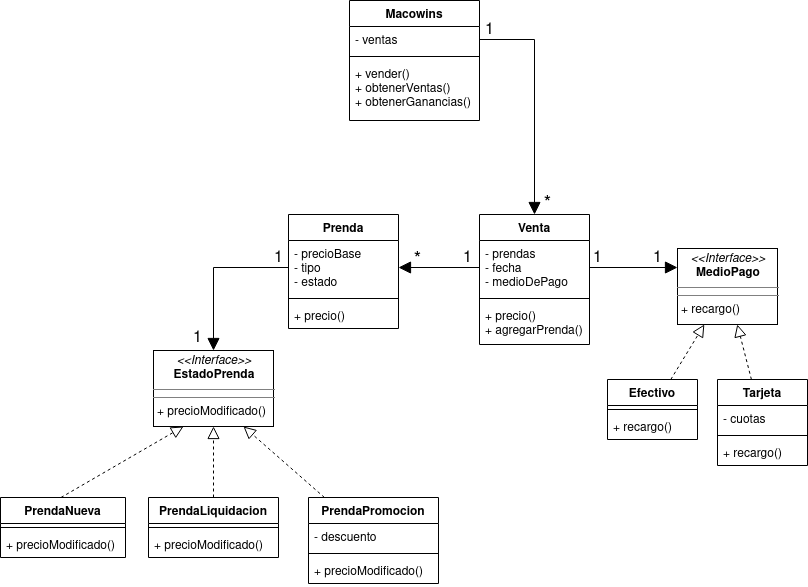

The diagram above was exported from draw.io. Its source (the exported page's mxGraphModel, read from the mxfile embedded in the PNG):
<mxGraphModel dx="1422" dy="799" grid="1" gridSize="10" guides="1" tooltips="1" connect="1" arrows="1" fold="1" page="1" pageScale="1" pageWidth="827" pageHeight="1169" math="0" shadow="0">
  <root>
    <mxCell id="0" />
    <mxCell id="1" parent="0" />
    <mxCell id="Ub_rkMW9X6eyQyKUPBME-13" value="&lt;p style=&quot;margin: 0px ; margin-top: 4px ; text-align: center&quot;&gt;&lt;i&gt;&amp;lt;&amp;lt;Interface&amp;gt;&amp;gt;&lt;/i&gt;&lt;br&gt;&lt;b&gt;EstadoPrenda&lt;/b&gt;&lt;/p&gt;&lt;hr size=&quot;1&quot;&gt;&lt;hr size=&quot;1&quot;&gt;&lt;p style=&quot;margin: 0px ; margin-left: 4px&quot;&gt;+ precioModificado()&lt;/p&gt;" style="verticalAlign=top;align=left;overflow=fill;fontSize=12;fontFamily=Helvetica;html=1;" parent="1" vertex="1">
      <mxGeometry x="166" y="390" width="120" height="76" as="geometry" />
    </mxCell>
    <mxCell id="Ub_rkMW9X6eyQyKUPBME-30" value="&lt;p style=&quot;margin: 0px ; margin-top: 4px ; text-align: center&quot;&gt;&lt;i&gt;&amp;lt;&amp;lt;Interface&amp;gt;&amp;gt;&lt;/i&gt;&lt;br&gt;&lt;b&gt;MedioPago&lt;/b&gt;&lt;/p&gt;&lt;hr size=&quot;1&quot;&gt;&lt;hr size=&quot;1&quot;&gt;&lt;p style=&quot;margin: 0px ; margin-left: 4px&quot;&gt;+ recargo()&lt;/p&gt;" style="verticalAlign=top;align=left;overflow=fill;fontSize=12;fontFamily=Helvetica;html=1;" parent="1" vertex="1">
      <mxGeometry x="690" y="288" width="100" height="76" as="geometry" />
    </mxCell>
    <mxCell id="Ub_rkMW9X6eyQyKUPBME-48" style="edgeStyle=none;rounded=0;orthogonalLoop=1;jettySize=auto;html=1;dashed=1;endArrow=block;endFill=0;endSize=10;" parent="1" source="Ub_rkMW9X6eyQyKUPBME-35" target="Ub_rkMW9X6eyQyKUPBME-30" edge="1">
      <mxGeometry relative="1" as="geometry" />
    </mxCell>
    <mxCell id="Ub_rkMW9X6eyQyKUPBME-44" style="rounded=0;orthogonalLoop=1;jettySize=auto;html=1;exitX=0.5;exitY=0;exitDx=0;exitDy=0;entryX=0.25;entryY=1;entryDx=0;entryDy=0;dashed=1;endArrow=block;endFill=0;endSize=10;" parent="1" target="Ub_rkMW9X6eyQyKUPBME-13" edge="1">
      <mxGeometry relative="1" as="geometry">
        <mxPoint x="73.5" y="537" as="sourcePoint" />
      </mxGeometry>
    </mxCell>
    <mxCell id="Ub_rkMW9X6eyQyKUPBME-46" style="edgeStyle=none;rounded=0;orthogonalLoop=1;jettySize=auto;html=1;entryX=0.5;entryY=1;entryDx=0;entryDy=0;dashed=1;endArrow=block;endFill=0;endSize=10;" parent="1" source="Ub_rkMW9X6eyQyKUPBME-14" target="Ub_rkMW9X6eyQyKUPBME-13" edge="1">
      <mxGeometry relative="1" as="geometry" />
    </mxCell>
    <mxCell id="Ub_rkMW9X6eyQyKUPBME-47" style="edgeStyle=none;rounded=0;orthogonalLoop=1;jettySize=auto;html=1;entryX=0.75;entryY=1;entryDx=0;entryDy=0;dashed=1;endArrow=block;endFill=0;endSize=10;" parent="1" source="Ub_rkMW9X6eyQyKUPBME-26" target="Ub_rkMW9X6eyQyKUPBME-13" edge="1">
      <mxGeometry relative="1" as="geometry" />
    </mxCell>
    <mxCell id="Ub_rkMW9X6eyQyKUPBME-49" style="edgeStyle=none;rounded=0;orthogonalLoop=1;jettySize=auto;html=1;dashed=1;endArrow=block;endFill=0;endSize=10;" parent="1" source="Ub_rkMW9X6eyQyKUPBME-31" target="Ub_rkMW9X6eyQyKUPBME-30" edge="1">
      <mxGeometry relative="1" as="geometry" />
    </mxCell>
    <mxCell id="Ub_rkMW9X6eyQyKUPBME-50" style="edgeStyle=none;rounded=0;orthogonalLoop=1;jettySize=auto;html=1;entryX=0;entryY=0.25;entryDx=0;entryDy=0;endArrow=block;endFill=1;endSize=10;" parent="1" source="Ub_rkMW9X6eyQyKUPBME-6" target="Ub_rkMW9X6eyQyKUPBME-30" edge="1">
      <mxGeometry relative="1" as="geometry" />
    </mxCell>
    <mxCell id="Ub_rkMW9X6eyQyKUPBME-51" style="edgeStyle=none;rounded=0;orthogonalLoop=1;jettySize=auto;html=1;endArrow=block;endFill=1;endSize=10;" parent="1" source="Ub_rkMW9X6eyQyKUPBME-6" target="Ub_rkMW9X6eyQyKUPBME-10" edge="1">
      <mxGeometry relative="1" as="geometry" />
    </mxCell>
    <mxCell id="Ub_rkMW9X6eyQyKUPBME-35" value="Efectivo" style="swimlane;fontStyle=1;align=center;verticalAlign=top;childLayout=stackLayout;horizontal=1;startSize=26;horizontalStack=0;resizeParent=1;resizeParentMax=0;resizeLast=0;collapsible=1;marginBottom=0;" parent="1" vertex="1">
      <mxGeometry x="620" y="419" width="90" height="60" as="geometry" />
    </mxCell>
    <mxCell id="Ub_rkMW9X6eyQyKUPBME-37" value="" style="line;strokeWidth=1;fillColor=none;align=left;verticalAlign=middle;spacingTop=-1;spacingLeft=3;spacingRight=3;rotatable=0;labelPosition=right;points=[];portConstraint=eastwest;" parent="Ub_rkMW9X6eyQyKUPBME-35" vertex="1">
      <mxGeometry y="26" width="90" height="8" as="geometry" />
    </mxCell>
    <mxCell id="Ub_rkMW9X6eyQyKUPBME-38" value="+ recargo()" style="text;strokeColor=none;fillColor=none;align=left;verticalAlign=top;spacingLeft=4;spacingRight=4;overflow=hidden;rotatable=0;points=[[0,0.5],[1,0.5]];portConstraint=eastwest;" parent="Ub_rkMW9X6eyQyKUPBME-35" vertex="1">
      <mxGeometry y="34" width="90" height="26" as="geometry" />
    </mxCell>
    <mxCell id="Ub_rkMW9X6eyQyKUPBME-31" value="Tarjeta" style="swimlane;fontStyle=1;align=center;verticalAlign=top;childLayout=stackLayout;horizontal=1;startSize=26;horizontalStack=0;resizeParent=1;resizeParentMax=0;resizeLast=0;collapsible=1;marginBottom=0;" parent="1" vertex="1">
      <mxGeometry x="730" y="419" width="90" height="86" as="geometry" />
    </mxCell>
    <mxCell id="Ub_rkMW9X6eyQyKUPBME-32" value="- cuotas" style="text;strokeColor=none;fillColor=none;align=left;verticalAlign=top;spacingLeft=4;spacingRight=4;overflow=hidden;rotatable=0;points=[[0,0.5],[1,0.5]];portConstraint=eastwest;" parent="Ub_rkMW9X6eyQyKUPBME-31" vertex="1">
      <mxGeometry y="26" width="90" height="26" as="geometry" />
    </mxCell>
    <mxCell id="Ub_rkMW9X6eyQyKUPBME-33" value="" style="line;strokeWidth=1;fillColor=none;align=left;verticalAlign=middle;spacingTop=-1;spacingLeft=3;spacingRight=3;rotatable=0;labelPosition=right;points=[];portConstraint=eastwest;" parent="Ub_rkMW9X6eyQyKUPBME-31" vertex="1">
      <mxGeometry y="52" width="90" height="8" as="geometry" />
    </mxCell>
    <mxCell id="Ub_rkMW9X6eyQyKUPBME-34" value="+ recargo()" style="text;strokeColor=none;fillColor=none;align=left;verticalAlign=top;spacingLeft=4;spacingRight=4;overflow=hidden;rotatable=0;points=[[0,0.5],[1,0.5]];portConstraint=eastwest;" parent="Ub_rkMW9X6eyQyKUPBME-31" vertex="1">
      <mxGeometry y="60" width="90" height="26" as="geometry" />
    </mxCell>
    <mxCell id="Ub_rkMW9X6eyQyKUPBME-5" value="Venta" style="swimlane;fontStyle=1;align=center;verticalAlign=top;childLayout=stackLayout;horizontal=1;startSize=26;horizontalStack=0;resizeParent=1;resizeParentMax=0;resizeLast=0;collapsible=1;marginBottom=0;" parent="1" vertex="1">
      <mxGeometry x="492" y="254" width="110" height="130" as="geometry" />
    </mxCell>
    <mxCell id="Ub_rkMW9X6eyQyKUPBME-6" value="- prendas&#10;- fecha&#10;- medioDePago" style="text;strokeColor=none;fillColor=none;align=left;verticalAlign=top;spacingLeft=4;spacingRight=4;overflow=hidden;rotatable=0;points=[[0,0.5],[1,0.5]];portConstraint=eastwest;" parent="Ub_rkMW9X6eyQyKUPBME-5" vertex="1">
      <mxGeometry y="26" width="110" height="54" as="geometry" />
    </mxCell>
    <mxCell id="Ub_rkMW9X6eyQyKUPBME-7" value="" style="line;strokeWidth=1;fillColor=none;align=left;verticalAlign=middle;spacingTop=-1;spacingLeft=3;spacingRight=3;rotatable=0;labelPosition=right;points=[];portConstraint=eastwest;" parent="Ub_rkMW9X6eyQyKUPBME-5" vertex="1">
      <mxGeometry y="80" width="110" height="8" as="geometry" />
    </mxCell>
    <mxCell id="Ub_rkMW9X6eyQyKUPBME-8" value="+ precio()&#10;+ agregarPrenda()" style="text;strokeColor=none;fillColor=none;align=left;verticalAlign=top;spacingLeft=4;spacingRight=4;overflow=hidden;rotatable=0;points=[[0,0.5],[1,0.5]];portConstraint=eastwest;" parent="Ub_rkMW9X6eyQyKUPBME-5" vertex="1">
      <mxGeometry y="88" width="110" height="42" as="geometry" />
    </mxCell>
    <mxCell id="Ub_rkMW9X6eyQyKUPBME-9" value="Prenda" style="swimlane;fontStyle=1;align=center;verticalAlign=top;childLayout=stackLayout;horizontal=1;startSize=26;horizontalStack=0;resizeParent=1;resizeParentMax=0;resizeLast=0;collapsible=1;marginBottom=0;" parent="1" vertex="1">
      <mxGeometry x="301" y="254" width="110" height="114" as="geometry" />
    </mxCell>
    <mxCell id="Ub_rkMW9X6eyQyKUPBME-10" value="- precioBase&#10;- tipo&#10;- estado" style="text;strokeColor=none;fillColor=none;align=left;verticalAlign=top;spacingLeft=4;spacingRight=4;overflow=hidden;rotatable=0;points=[[0,0.5],[1,0.5]];portConstraint=eastwest;" parent="Ub_rkMW9X6eyQyKUPBME-9" vertex="1">
      <mxGeometry y="26" width="110" height="54" as="geometry" />
    </mxCell>
    <mxCell id="Ub_rkMW9X6eyQyKUPBME-11" value="" style="line;strokeWidth=1;fillColor=none;align=left;verticalAlign=middle;spacingTop=-1;spacingLeft=3;spacingRight=3;rotatable=0;labelPosition=right;points=[];portConstraint=eastwest;" parent="Ub_rkMW9X6eyQyKUPBME-9" vertex="1">
      <mxGeometry y="80" width="110" height="8" as="geometry" />
    </mxCell>
    <mxCell id="Ub_rkMW9X6eyQyKUPBME-12" value="+ precio()&#10;" style="text;strokeColor=none;fillColor=none;align=left;verticalAlign=top;spacingLeft=4;spacingRight=4;overflow=hidden;rotatable=0;points=[[0,0.5],[1,0.5]];portConstraint=eastwest;" parent="Ub_rkMW9X6eyQyKUPBME-9" vertex="1">
      <mxGeometry y="88" width="110" height="26" as="geometry" />
    </mxCell>
    <mxCell id="Ub_rkMW9X6eyQyKUPBME-19" value="PrendaNueva" style="swimlane;fontStyle=1;align=center;verticalAlign=top;childLayout=stackLayout;horizontal=1;startSize=26;horizontalStack=0;resizeParent=1;resizeParentMax=0;resizeLast=0;collapsible=1;marginBottom=0;" parent="1" vertex="1">
      <mxGeometry x="13" y="537" width="125" height="60" as="geometry" />
    </mxCell>
    <mxCell id="Ub_rkMW9X6eyQyKUPBME-20" value="" style="line;strokeWidth=1;fillColor=none;align=left;verticalAlign=middle;spacingTop=-1;spacingLeft=3;spacingRight=3;rotatable=0;labelPosition=right;points=[];portConstraint=eastwest;" parent="Ub_rkMW9X6eyQyKUPBME-19" vertex="1">
      <mxGeometry y="26" width="125" height="8" as="geometry" />
    </mxCell>
    <mxCell id="Ub_rkMW9X6eyQyKUPBME-21" value="+ precioModificado()" style="text;strokeColor=none;fillColor=none;align=left;verticalAlign=top;spacingLeft=4;spacingRight=4;overflow=hidden;rotatable=0;points=[[0,0.5],[1,0.5]];portConstraint=eastwest;" parent="Ub_rkMW9X6eyQyKUPBME-19" vertex="1">
      <mxGeometry y="34" width="125" height="26" as="geometry" />
    </mxCell>
    <mxCell id="Ub_rkMW9X6eyQyKUPBME-14" value="PrendaLiquidacion" style="swimlane;fontStyle=1;align=center;verticalAlign=top;childLayout=stackLayout;horizontal=1;startSize=26;horizontalStack=0;resizeParent=1;resizeParentMax=0;resizeLast=0;collapsible=1;marginBottom=0;" parent="1" vertex="1">
      <mxGeometry x="161" y="537" width="130" height="60" as="geometry" />
    </mxCell>
    <mxCell id="Ub_rkMW9X6eyQyKUPBME-16" value="" style="line;strokeWidth=1;fillColor=none;align=left;verticalAlign=middle;spacingTop=-1;spacingLeft=3;spacingRight=3;rotatable=0;labelPosition=right;points=[];portConstraint=eastwest;" parent="Ub_rkMW9X6eyQyKUPBME-14" vertex="1">
      <mxGeometry y="26" width="130" height="8" as="geometry" />
    </mxCell>
    <mxCell id="Ub_rkMW9X6eyQyKUPBME-17" value="+ precioModificado()" style="text;strokeColor=none;fillColor=none;align=left;verticalAlign=top;spacingLeft=4;spacingRight=4;overflow=hidden;rotatable=0;points=[[0,0.5],[1,0.5]];portConstraint=eastwest;" parent="Ub_rkMW9X6eyQyKUPBME-14" vertex="1">
      <mxGeometry y="34" width="130" height="26" as="geometry" />
    </mxCell>
    <mxCell id="Ub_rkMW9X6eyQyKUPBME-26" value="PrendaPromocion" style="swimlane;fontStyle=1;align=center;verticalAlign=top;childLayout=stackLayout;horizontal=1;startSize=26;horizontalStack=0;resizeParent=1;resizeParentMax=0;resizeLast=0;collapsible=1;marginBottom=0;" parent="1" vertex="1">
      <mxGeometry x="321" y="537" width="130" height="86" as="geometry" />
    </mxCell>
    <mxCell id="Ub_rkMW9X6eyQyKUPBME-27" value="- descuento" style="text;strokeColor=none;fillColor=none;align=left;verticalAlign=top;spacingLeft=4;spacingRight=4;overflow=hidden;rotatable=0;points=[[0,0.5],[1,0.5]];portConstraint=eastwest;" parent="Ub_rkMW9X6eyQyKUPBME-26" vertex="1">
      <mxGeometry y="26" width="130" height="26" as="geometry" />
    </mxCell>
    <mxCell id="Ub_rkMW9X6eyQyKUPBME-28" value="" style="line;strokeWidth=1;fillColor=none;align=left;verticalAlign=middle;spacingTop=-1;spacingLeft=3;spacingRight=3;rotatable=0;labelPosition=right;points=[];portConstraint=eastwest;" parent="Ub_rkMW9X6eyQyKUPBME-26" vertex="1">
      <mxGeometry y="52" width="130" height="8" as="geometry" />
    </mxCell>
    <mxCell id="Ub_rkMW9X6eyQyKUPBME-29" value="+ precioModificado()" style="text;strokeColor=none;fillColor=none;align=left;verticalAlign=top;spacingLeft=4;spacingRight=4;overflow=hidden;rotatable=0;points=[[0,0.5],[1,0.5]];portConstraint=eastwest;" parent="Ub_rkMW9X6eyQyKUPBME-26" vertex="1">
      <mxGeometry y="60" width="130" height="26" as="geometry" />
    </mxCell>
    <mxCell id="Ub_rkMW9X6eyQyKUPBME-54" style="edgeStyle=orthogonalEdgeStyle;rounded=0;orthogonalLoop=1;jettySize=auto;html=1;exitX=0;exitY=0.5;exitDx=0;exitDy=0;endArrow=block;endFill=1;endSize=10;" parent="1" source="Ub_rkMW9X6eyQyKUPBME-10" target="Ub_rkMW9X6eyQyKUPBME-13" edge="1">
      <mxGeometry relative="1" as="geometry" />
    </mxCell>
    <mxCell id="Ub_rkMW9X6eyQyKUPBME-1" value="Macowins" style="swimlane;fontStyle=1;align=center;verticalAlign=top;childLayout=stackLayout;horizontal=1;startSize=26;horizontalStack=0;resizeParent=1;resizeParentMax=0;resizeLast=0;collapsible=1;marginBottom=0;" parent="1" vertex="1">
      <mxGeometry x="362" y="40" width="130" height="120" as="geometry" />
    </mxCell>
    <mxCell id="Ub_rkMW9X6eyQyKUPBME-2" value="- ventas" style="text;strokeColor=none;fillColor=none;align=left;verticalAlign=top;spacingLeft=4;spacingRight=4;overflow=hidden;rotatable=0;points=[[0,0.5],[1,0.5]];portConstraint=eastwest;" parent="Ub_rkMW9X6eyQyKUPBME-1" vertex="1">
      <mxGeometry y="26" width="130" height="26" as="geometry" />
    </mxCell>
    <mxCell id="Ub_rkMW9X6eyQyKUPBME-3" value="" style="line;strokeWidth=1;fillColor=none;align=left;verticalAlign=middle;spacingTop=-1;spacingLeft=3;spacingRight=3;rotatable=0;labelPosition=right;points=[];portConstraint=eastwest;" parent="Ub_rkMW9X6eyQyKUPBME-1" vertex="1">
      <mxGeometry y="52" width="130" height="8" as="geometry" />
    </mxCell>
    <mxCell id="Ub_rkMW9X6eyQyKUPBME-4" value="+ vender()&#10;+ obtenerVentas()&#10;+ obtenerGanancias()" style="text;strokeColor=none;fillColor=none;align=left;verticalAlign=top;spacingLeft=4;spacingRight=4;overflow=hidden;rotatable=0;points=[[0,0.5],[1,0.5]];portConstraint=eastwest;" parent="Ub_rkMW9X6eyQyKUPBME-1" vertex="1">
      <mxGeometry y="60" width="130" height="60" as="geometry" />
    </mxCell>
    <mxCell id="Ub_rkMW9X6eyQyKUPBME-57" style="edgeStyle=orthogonalEdgeStyle;rounded=0;orthogonalLoop=1;jettySize=auto;html=1;exitX=1;exitY=0.5;exitDx=0;exitDy=0;entryX=0.5;entryY=0;entryDx=0;entryDy=0;endArrow=block;endFill=1;endSize=10;" parent="1" source="Ub_rkMW9X6eyQyKUPBME-2" target="Ub_rkMW9X6eyQyKUPBME-5" edge="1">
      <mxGeometry relative="1" as="geometry" />
    </mxCell>
    <mxCell id="Ub_rkMW9X6eyQyKUPBME-58" value="&lt;div style=&quot;font-size: 16px&quot;&gt;&lt;font style=&quot;font-size: 16px&quot;&gt;1&lt;/font&gt;&lt;/div&gt;" style="text;html=1;align=center;verticalAlign=middle;resizable=0;points=[];autosize=1;" parent="1" vertex="1">
      <mxGeometry x="470" y="288" width="20" height="20" as="geometry" />
    </mxCell>
    <mxCell id="Ub_rkMW9X6eyQyKUPBME-59" value="&lt;div style=&quot;font-size: 19px&quot;&gt;&lt;font style=&quot;font-size: 19px&quot;&gt;*&lt;/font&gt;&lt;/div&gt;" style="text;html=1;align=center;verticalAlign=middle;resizable=0;points=[];autosize=1;" parent="1" vertex="1">
      <mxGeometry x="420" y="290" width="20" height="20" as="geometry" />
    </mxCell>
    <mxCell id="Ub_rkMW9X6eyQyKUPBME-61" value="&lt;div style=&quot;font-size: 16px&quot;&gt;&lt;font style=&quot;font-size: 16px&quot;&gt;1&lt;/font&gt;&lt;/div&gt;" style="text;html=1;align=center;verticalAlign=middle;resizable=0;points=[];autosize=1;" parent="1" vertex="1">
      <mxGeometry x="492" y="60" width="20" height="20" as="geometry" />
    </mxCell>
    <mxCell id="Ub_rkMW9X6eyQyKUPBME-62" value="&lt;div style=&quot;font-size: 16px&quot;&gt;&lt;font style=&quot;font-size: 16px&quot;&gt;1&lt;/font&gt;&lt;/div&gt;" style="text;html=1;align=center;verticalAlign=middle;resizable=0;points=[];autosize=1;" parent="1" vertex="1">
      <mxGeometry x="281" y="288" width="20" height="20" as="geometry" />
    </mxCell>
    <mxCell id="Ub_rkMW9X6eyQyKUPBME-63" value="&lt;div style=&quot;font-size: 16px&quot;&gt;&lt;font style=&quot;font-size: 16px&quot;&gt;1&lt;/font&gt;&lt;/div&gt;" style="text;html=1;align=center;verticalAlign=middle;resizable=0;points=[];autosize=1;" parent="1" vertex="1">
      <mxGeometry x="600" y="288" width="20" height="20" as="geometry" />
    </mxCell>
    <mxCell id="Ub_rkMW9X6eyQyKUPBME-64" value="&lt;div style=&quot;font-size: 16px&quot;&gt;&lt;font style=&quot;font-size: 16px&quot;&gt;1&lt;/font&gt;&lt;/div&gt;" style="text;html=1;align=center;verticalAlign=middle;resizable=0;points=[];autosize=1;" parent="1" vertex="1">
      <mxGeometry x="200" y="368" width="20" height="20" as="geometry" />
    </mxCell>
    <mxCell id="Ub_rkMW9X6eyQyKUPBME-65" value="&lt;div style=&quot;font-size: 16px&quot;&gt;&lt;font style=&quot;font-size: 16px&quot;&gt;1&lt;/font&gt;&lt;/div&gt;" style="text;html=1;align=center;verticalAlign=middle;resizable=0;points=[];autosize=1;" parent="1" vertex="1">
      <mxGeometry x="660" y="288" width="20" height="20" as="geometry" />
    </mxCell>
    <mxCell id="Ub_rkMW9X6eyQyKUPBME-66" value="&lt;div style=&quot;font-size: 19px&quot;&gt;&lt;font style=&quot;font-size: 19px&quot;&gt;*&lt;/font&gt;&lt;/div&gt;" style="text;html=1;align=center;verticalAlign=middle;resizable=0;points=[];autosize=1;" parent="1" vertex="1">
      <mxGeometry x="550" y="234" width="20" height="20" as="geometry" />
    </mxCell>
  </root>
</mxGraphModel>